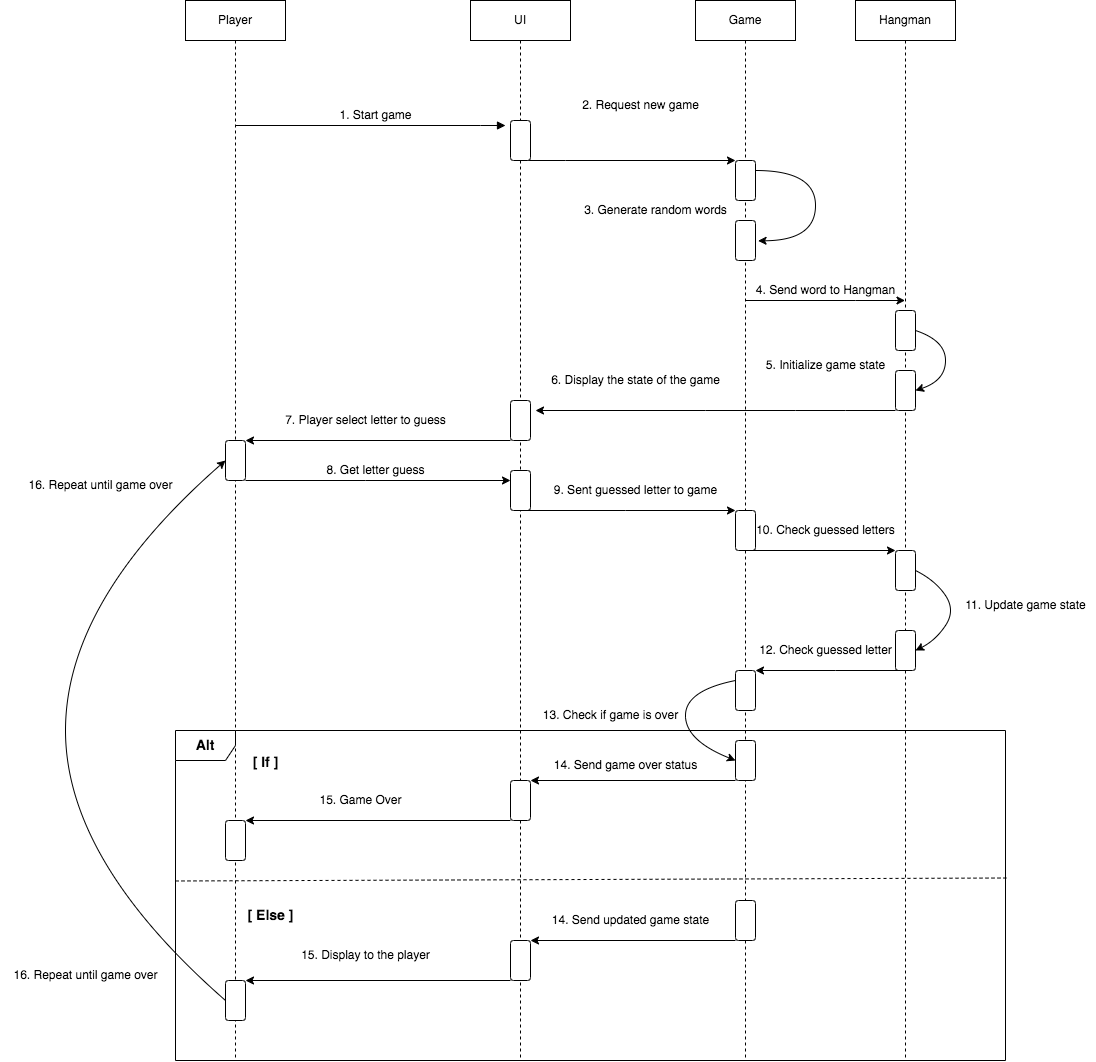

The diagram above was exported from draw.io. Its source (the exported page's mxGraphModel, read from the mxfile embedded in the PNG):
<mxGraphModel dx="798" dy="325" grid="1" gridSize="10" guides="1" tooltips="1" connect="1" arrows="1" fold="1" page="1" pageScale="1" pageWidth="1169" pageHeight="1654" math="0" shadow="0">
  <root>
    <mxCell id="0" />
    <mxCell id="1" parent="0" />
    <mxCell id="aM9ryv3xv72pqoxQDRHE-1" value="Player" style="shape=umlLifeline;perimeter=lifelinePerimeter;whiteSpace=wrap;html=1;container=0;dropTarget=0;collapsible=0;recursiveResize=0;outlineConnect=0;portConstraint=eastwest;newEdgeStyle={&quot;edgeStyle&quot;:&quot;elbowEdgeStyle&quot;,&quot;elbow&quot;:&quot;vertical&quot;,&quot;curved&quot;:0,&quot;rounded&quot;:0};" parent="1" vertex="1">
      <mxGeometry x="195" y="80" width="100" height="1060" as="geometry" />
    </mxCell>
    <mxCell id="aM9ryv3xv72pqoxQDRHE-5" value="UI" style="shape=umlLifeline;perimeter=lifelinePerimeter;whiteSpace=wrap;html=1;container=0;dropTarget=0;collapsible=0;recursiveResize=0;outlineConnect=0;portConstraint=eastwest;newEdgeStyle={&quot;edgeStyle&quot;:&quot;elbowEdgeStyle&quot;,&quot;elbow&quot;:&quot;vertical&quot;,&quot;curved&quot;:0,&quot;rounded&quot;:0};" parent="1" vertex="1">
      <mxGeometry x="480" y="80" width="100" height="1060" as="geometry" />
    </mxCell>
    <mxCell id="aM9ryv3xv72pqoxQDRHE-7" value="" style="html=1;verticalAlign=bottom;endArrow=block;edgeStyle=elbowEdgeStyle;elbow=vertical;curved=0;rounded=0;" parent="1" source="aM9ryv3xv72pqoxQDRHE-1" edge="1">
      <mxGeometry x="-0.002" relative="1" as="geometry">
        <mxPoint x="250" y="205" as="sourcePoint" />
        <Array as="points">
          <mxPoint x="490" y="205" />
        </Array>
        <mxPoint x="515" y="205" as="targetPoint" />
        <mxPoint as="offset" />
      </mxGeometry>
    </mxCell>
    <mxCell id="xq8QzK1p6WDyC5gtRboi-2" value="Game" style="shape=umlLifeline;perimeter=lifelinePerimeter;whiteSpace=wrap;html=1;container=0;dropTarget=0;collapsible=0;recursiveResize=0;outlineConnect=0;portConstraint=eastwest;newEdgeStyle={&quot;edgeStyle&quot;:&quot;elbowEdgeStyle&quot;,&quot;elbow&quot;:&quot;vertical&quot;,&quot;curved&quot;:0,&quot;rounded&quot;:0};" parent="1" vertex="1">
      <mxGeometry x="705" y="80" width="100" height="1060" as="geometry" />
    </mxCell>
    <mxCell id="xq8QzK1p6WDyC5gtRboi-3" value="Hangman" style="shape=umlLifeline;perimeter=lifelinePerimeter;whiteSpace=wrap;html=1;container=0;dropTarget=0;collapsible=0;recursiveResize=0;outlineConnect=0;portConstraint=eastwest;newEdgeStyle={&quot;edgeStyle&quot;:&quot;elbowEdgeStyle&quot;,&quot;elbow&quot;:&quot;vertical&quot;,&quot;curved&quot;:0,&quot;rounded&quot;:0};" parent="1" vertex="1">
      <mxGeometry x="865" y="80" width="100" height="1060" as="geometry" />
    </mxCell>
    <mxCell id="xq8QzK1p6WDyC5gtRboi-4" value="" style="endArrow=classic;html=1;rounded=0;startArrow=none;entryX=0;entryY=1;entryDx=0;entryDy=0;" parent="1" source="aM9ryv3xv72pqoxQDRHE-5" target="xq8QzK1p6WDyC5gtRboi-8" edge="1">
      <mxGeometry width="50" height="50" relative="1" as="geometry">
        <mxPoint x="545" y="330" as="sourcePoint" />
        <mxPoint x="595" y="280" as="targetPoint" />
        <Array as="points">
          <mxPoint x="575" y="240" />
        </Array>
      </mxGeometry>
    </mxCell>
    <mxCell id="xq8QzK1p6WDyC5gtRboi-5" value="2. Request new game" style="text;html=1;align=center;verticalAlign=middle;resizable=0;points=[];autosize=1;strokeColor=none;fillColor=none;" parent="1" vertex="1">
      <mxGeometry x="580" y="170" width="140" height="30" as="geometry" />
    </mxCell>
    <mxCell id="xq8QzK1p6WDyC5gtRboi-15" value="&lt;font style=&quot;font-size: 12px;&quot;&gt;3. Generate random words&lt;/font&gt;" style="text;html=1;align=center;verticalAlign=middle;resizable=0;points=[];autosize=1;strokeColor=none;fillColor=none;" parent="1" vertex="1">
      <mxGeometry x="580" y="275" width="170" height="30" as="geometry" />
    </mxCell>
    <mxCell id="xq8QzK1p6WDyC5gtRboi-16" value="" style="group" parent="1" vertex="1" connectable="0">
      <mxGeometry x="745" y="240" width="80" height="100" as="geometry" />
    </mxCell>
    <mxCell id="xq8QzK1p6WDyC5gtRboi-8" value="" style="rounded=1;whiteSpace=wrap;html=1;rotation=90;" parent="xq8QzK1p6WDyC5gtRboi-16" vertex="1">
      <mxGeometry x="-10" y="10" width="40" height="20" as="geometry" />
    </mxCell>
    <mxCell id="xq8QzK1p6WDyC5gtRboi-9" value="" style="rounded=1;whiteSpace=wrap;html=1;rotation=90;" parent="xq8QzK1p6WDyC5gtRboi-16" vertex="1">
      <mxGeometry x="-10" y="70" width="40" height="20" as="geometry" />
    </mxCell>
    <mxCell id="xq8QzK1p6WDyC5gtRboi-14" value="" style="curved=1;endArrow=classic;html=1;rounded=0;exitX=0.25;exitY=0;exitDx=0;exitDy=0;entryX=0.508;entryY=-0.128;entryDx=0;entryDy=0;entryPerimeter=0;" parent="xq8QzK1p6WDyC5gtRboi-16" source="xq8QzK1p6WDyC5gtRboi-8" target="xq8QzK1p6WDyC5gtRboi-9" edge="1">
      <mxGeometry width="50" height="50" relative="1" as="geometry">
        <mxPoint x="40" y="40" as="sourcePoint" />
        <mxPoint x="80" y="80" as="targetPoint" />
        <Array as="points">
          <mxPoint x="80" y="10" />
          <mxPoint x="80" y="80" />
        </Array>
      </mxGeometry>
    </mxCell>
    <mxCell id="xq8QzK1p6WDyC5gtRboi-17" value="" style="endArrow=classic;html=1;rounded=0;fontSize=12;" parent="1" source="xq8QzK1p6WDyC5gtRboi-2" target="xq8QzK1p6WDyC5gtRboi-3" edge="1">
      <mxGeometry width="50" height="50" relative="1" as="geometry">
        <mxPoint x="785" y="400" as="sourcePoint" />
        <mxPoint x="835" y="350" as="targetPoint" />
        <Array as="points">
          <mxPoint x="865" y="380" />
        </Array>
      </mxGeometry>
    </mxCell>
    <mxCell id="_dYFzU9TArgMgV9j6ooU-1" value="4. Send word to Hangman" style="text;html=1;align=center;verticalAlign=middle;resizable=0;points=[];autosize=1;strokeColor=none;fillColor=none;" vertex="1" parent="1">
      <mxGeometry x="755" y="355" width="160" height="30" as="geometry" />
    </mxCell>
    <mxCell id="_dYFzU9TArgMgV9j6ooU-7" value="" style="rounded=1;whiteSpace=wrap;html=1;rotation=90;" vertex="1" parent="1">
      <mxGeometry x="895" y="400" width="40" height="20" as="geometry" />
    </mxCell>
    <mxCell id="_dYFzU9TArgMgV9j6ooU-8" value="" style="rounded=1;whiteSpace=wrap;html=1;rotation=90;" vertex="1" parent="1">
      <mxGeometry x="895" y="460" width="40" height="20" as="geometry" />
    </mxCell>
    <mxCell id="_dYFzU9TArgMgV9j6ooU-9" value="" style="curved=1;endArrow=classic;html=1;rounded=0;exitX=0.5;exitY=0;exitDx=0;exitDy=0;entryX=0.5;entryY=0;entryDx=0;entryDy=0;" edge="1" parent="1" source="_dYFzU9TArgMgV9j6ooU-7" target="_dYFzU9TArgMgV9j6ooU-8">
      <mxGeometry width="50" height="50" relative="1" as="geometry">
        <mxPoint x="955" y="490" as="sourcePoint" />
        <mxPoint x="1005" y="440" as="targetPoint" />
        <Array as="points">
          <mxPoint x="955" y="420" />
          <mxPoint x="955" y="460" />
        </Array>
      </mxGeometry>
    </mxCell>
    <mxCell id="_dYFzU9TArgMgV9j6ooU-10" value="5. Initialize game state" style="text;html=1;align=center;verticalAlign=middle;resizable=0;points=[];autosize=1;strokeColor=none;fillColor=none;" vertex="1" parent="1">
      <mxGeometry x="765" y="430" width="140" height="30" as="geometry" />
    </mxCell>
    <mxCell id="_dYFzU9TArgMgV9j6ooU-11" value="" style="rounded=1;whiteSpace=wrap;html=1;rotation=90;" vertex="1" parent="1">
      <mxGeometry x="510" y="490" width="40" height="20" as="geometry" />
    </mxCell>
    <mxCell id="_dYFzU9TArgMgV9j6ooU-12" value="" style="endArrow=classic;html=1;rounded=0;exitX=1;exitY=1;exitDx=0;exitDy=0;" edge="1" parent="1" source="_dYFzU9TArgMgV9j6ooU-8">
      <mxGeometry width="50" height="50" relative="1" as="geometry">
        <mxPoint x="905" y="480" as="sourcePoint" />
        <mxPoint x="545" y="490" as="targetPoint" />
        <Array as="points">
          <mxPoint x="855" y="490" />
          <mxPoint x="805" y="490" />
          <mxPoint x="715" y="490" />
        </Array>
      </mxGeometry>
    </mxCell>
    <mxCell id="_dYFzU9TArgMgV9j6ooU-14" value="6. Display the state of the game" style="text;html=1;align=center;verticalAlign=middle;resizable=0;points=[];autosize=1;strokeColor=none;fillColor=none;" vertex="1" parent="1">
      <mxGeometry x="550" y="445" width="190" height="30" as="geometry" />
    </mxCell>
    <mxCell id="_dYFzU9TArgMgV9j6ooU-15" value="" style="rounded=1;whiteSpace=wrap;html=1;rotation=90;" vertex="1" parent="1">
      <mxGeometry x="225" y="530" width="40" height="20" as="geometry" />
    </mxCell>
    <mxCell id="_dYFzU9TArgMgV9j6ooU-16" value="" style="endArrow=classic;html=1;rounded=0;entryX=0;entryY=0;entryDx=0;entryDy=0;exitX=1;exitY=1;exitDx=0;exitDy=0;" edge="1" parent="1" source="_dYFzU9TArgMgV9j6ooU-11" target="_dYFzU9TArgMgV9j6ooU-15">
      <mxGeometry width="50" height="50" relative="1" as="geometry">
        <mxPoint x="545" y="560" as="sourcePoint" />
        <mxPoint x="595" y="510" as="targetPoint" />
      </mxGeometry>
    </mxCell>
    <mxCell id="_dYFzU9TArgMgV9j6ooU-17" value="7. Player select letter to guess" style="text;html=1;align=center;verticalAlign=middle;resizable=0;points=[];autosize=1;strokeColor=none;fillColor=none;" vertex="1" parent="1">
      <mxGeometry x="285" y="485" width="180" height="30" as="geometry" />
    </mxCell>
    <mxCell id="_dYFzU9TArgMgV9j6ooU-18" value="" style="rounded=1;whiteSpace=wrap;html=1;rotation=90;" vertex="1" parent="1">
      <mxGeometry x="510" y="560" width="40" height="20" as="geometry" />
    </mxCell>
    <mxCell id="_dYFzU9TArgMgV9j6ooU-21" value="" style="edgeStyle=none;orthogonalLoop=1;jettySize=auto;html=1;rounded=0;exitX=1;exitY=0;exitDx=0;exitDy=0;entryX=0.25;entryY=1;entryDx=0;entryDy=0;" edge="1" parent="1" source="_dYFzU9TArgMgV9j6ooU-15" target="_dYFzU9TArgMgV9j6ooU-18">
      <mxGeometry width="100" relative="1" as="geometry">
        <mxPoint x="285" y="590" as="sourcePoint" />
        <mxPoint x="515" y="560" as="targetPoint" />
        <Array as="points">
          <mxPoint x="375" y="560" />
        </Array>
      </mxGeometry>
    </mxCell>
    <mxCell id="_dYFzU9TArgMgV9j6ooU-22" value="8. Get letter guess" style="text;html=1;align=center;verticalAlign=middle;resizable=0;points=[];autosize=1;strokeColor=none;fillColor=none;" vertex="1" parent="1">
      <mxGeometry x="325" y="535" width="120" height="30" as="geometry" />
    </mxCell>
    <mxCell id="_dYFzU9TArgMgV9j6ooU-23" value="" style="rounded=1;whiteSpace=wrap;html=1;rotation=90;" vertex="1" parent="1">
      <mxGeometry x="735" y="600" width="40" height="20" as="geometry" />
    </mxCell>
    <mxCell id="_dYFzU9TArgMgV9j6ooU-24" value="" style="endArrow=classic;html=1;rounded=0;" edge="1" parent="1" source="aM9ryv3xv72pqoxQDRHE-5">
      <mxGeometry width="50" height="50" relative="1" as="geometry">
        <mxPoint x="645" y="570" as="sourcePoint" />
        <mxPoint x="745" y="590" as="targetPoint" />
        <Array as="points">
          <mxPoint x="635" y="590" />
        </Array>
      </mxGeometry>
    </mxCell>
    <mxCell id="_dYFzU9TArgMgV9j6ooU-25" value="9. Sent guessed letter to game" style="text;html=1;align=center;verticalAlign=middle;resizable=0;points=[];autosize=1;strokeColor=none;fillColor=none;" vertex="1" parent="1">
      <mxGeometry x="550" y="555" width="190" height="30" as="geometry" />
    </mxCell>
    <mxCell id="_dYFzU9TArgMgV9j6ooU-26" value="" style="rounded=1;whiteSpace=wrap;html=1;rotation=90;" vertex="1" parent="1">
      <mxGeometry x="895" y="640" width="40" height="20" as="geometry" />
    </mxCell>
    <mxCell id="_dYFzU9TArgMgV9j6ooU-27" value="" style="endArrow=classic;html=1;rounded=0;entryX=0;entryY=1;entryDx=0;entryDy=0;" edge="1" parent="1" source="xq8QzK1p6WDyC5gtRboi-2" target="_dYFzU9TArgMgV9j6ooU-26">
      <mxGeometry width="50" height="50" relative="1" as="geometry">
        <mxPoint x="885" y="680" as="sourcePoint" />
        <mxPoint x="935" y="630" as="targetPoint" />
      </mxGeometry>
    </mxCell>
    <mxCell id="_dYFzU9TArgMgV9j6ooU-28" value="10. Check guessed letters" style="text;html=1;align=center;verticalAlign=middle;resizable=0;points=[];autosize=1;strokeColor=none;fillColor=none;" vertex="1" parent="1">
      <mxGeometry x="755" y="595" width="160" height="30" as="geometry" />
    </mxCell>
    <mxCell id="_dYFzU9TArgMgV9j6ooU-29" value="" style="rounded=1;whiteSpace=wrap;html=1;rotation=90;" vertex="1" parent="1">
      <mxGeometry x="895" y="720" width="40" height="20" as="geometry" />
    </mxCell>
    <mxCell id="_dYFzU9TArgMgV9j6ooU-31" value="" style="curved=1;endArrow=classic;html=1;rounded=0;entryX=0.5;entryY=0;entryDx=0;entryDy=0;exitX=0.5;exitY=0;exitDx=0;exitDy=0;" edge="1" parent="1" source="_dYFzU9TArgMgV9j6ooU-26" target="_dYFzU9TArgMgV9j6ooU-29">
      <mxGeometry width="50" height="50" relative="1" as="geometry">
        <mxPoint x="825" y="760" as="sourcePoint" />
        <mxPoint x="875" y="710" as="targetPoint" />
        <Array as="points">
          <mxPoint x="945" y="660" />
          <mxPoint x="965" y="690" />
          <mxPoint x="945" y="720" />
        </Array>
      </mxGeometry>
    </mxCell>
    <mxCell id="_dYFzU9TArgMgV9j6ooU-32" value="11. Update game state" style="text;html=1;align=center;verticalAlign=middle;resizable=0;points=[];autosize=1;strokeColor=none;fillColor=none;" vertex="1" parent="1">
      <mxGeometry x="965" y="670" width="140" height="30" as="geometry" />
    </mxCell>
    <mxCell id="_dYFzU9TArgMgV9j6ooU-33" value="" style="rounded=1;whiteSpace=wrap;html=1;rotation=90;" vertex="1" parent="1">
      <mxGeometry x="735" y="760" width="40" height="20" as="geometry" />
    </mxCell>
    <mxCell id="_dYFzU9TArgMgV9j6ooU-34" value="" style="endArrow=classic;html=1;rounded=0;" edge="1" parent="1" source="xq8QzK1p6WDyC5gtRboi-3">
      <mxGeometry width="50" height="50" relative="1" as="geometry">
        <mxPoint x="805" y="760" as="sourcePoint" />
        <mxPoint x="765" y="750" as="targetPoint" />
        <Array as="points">
          <mxPoint x="845" y="750" />
        </Array>
      </mxGeometry>
    </mxCell>
    <mxCell id="_dYFzU9TArgMgV9j6ooU-35" value="12. Check guessed letter" style="text;html=1;align=center;verticalAlign=middle;resizable=0;points=[];autosize=1;strokeColor=none;fillColor=none;" vertex="1" parent="1">
      <mxGeometry x="755" y="715" width="160" height="30" as="geometry" />
    </mxCell>
    <mxCell id="_dYFzU9TArgMgV9j6ooU-36" value="1. Start game" style="text;html=1;align=center;verticalAlign=middle;resizable=0;points=[];autosize=1;strokeColor=none;fillColor=none;" vertex="1" parent="1">
      <mxGeometry x="335" y="180" width="100" height="30" as="geometry" />
    </mxCell>
    <mxCell id="_dYFzU9TArgMgV9j6ooU-39" value="" style="endArrow=none;html=1;rounded=0;" edge="1" parent="1" source="aM9ryv3xv72pqoxQDRHE-5" target="_dYFzU9TArgMgV9j6ooU-37">
      <mxGeometry width="50" height="50" relative="1" as="geometry">
        <mxPoint x="529" y="220" as="sourcePoint" />
        <mxPoint x="755" y="220" as="targetPoint" />
        <Array as="points" />
      </mxGeometry>
    </mxCell>
    <mxCell id="_dYFzU9TArgMgV9j6ooU-37" value="" style="rounded=1;whiteSpace=wrap;html=1;rotation=90;" vertex="1" parent="1">
      <mxGeometry x="510" y="210" width="40" height="20" as="geometry" />
    </mxCell>
    <mxCell id="_dYFzU9TArgMgV9j6ooU-40" value="" style="rounded=1;whiteSpace=wrap;html=1;rotation=90;" vertex="1" parent="1">
      <mxGeometry x="735" y="830" width="40" height="20" as="geometry" />
    </mxCell>
    <mxCell id="_dYFzU9TArgMgV9j6ooU-41" value="" style="curved=1;endArrow=classic;html=1;rounded=0;exitX=0.25;exitY=1;exitDx=0;exitDy=0;entryX=0.5;entryY=1;entryDx=0;entryDy=0;" edge="1" parent="1" source="_dYFzU9TArgMgV9j6ooU-33" target="_dYFzU9TArgMgV9j6ooU-40">
      <mxGeometry width="50" height="50" relative="1" as="geometry">
        <mxPoint x="625" y="835" as="sourcePoint" />
        <mxPoint x="625" y="880" as="targetPoint" />
        <Array as="points">
          <mxPoint x="695" y="770" />
          <mxPoint x="695" y="820" />
        </Array>
      </mxGeometry>
    </mxCell>
    <mxCell id="_dYFzU9TArgMgV9j6ooU-42" value="13. Check if game is over" style="text;html=1;align=center;verticalAlign=middle;resizable=0;points=[];autosize=1;strokeColor=none;fillColor=none;" vertex="1" parent="1">
      <mxGeometry x="540" y="780" width="160" height="30" as="geometry" />
    </mxCell>
    <mxCell id="_dYFzU9TArgMgV9j6ooU-49" value="&lt;font style=&quot;font-size: 14px;&quot;&gt;&lt;b&gt;Alt&lt;/b&gt;&lt;/font&gt;" style="shape=umlFrame;whiteSpace=wrap;html=1;pointerEvents=0;" vertex="1" parent="1">
      <mxGeometry x="185" y="810" width="830" height="330" as="geometry" />
    </mxCell>
    <mxCell id="_dYFzU9TArgMgV9j6ooU-51" value="" style="endArrow=none;dashed=1;html=1;rounded=0;entryX=1.001;entryY=0.447;entryDx=0;entryDy=0;entryPerimeter=0;exitX=0;exitY=0.456;exitDx=0;exitDy=0;exitPerimeter=0;" edge="1" parent="1" source="_dYFzU9TArgMgV9j6ooU-49" target="_dYFzU9TArgMgV9j6ooU-49">
      <mxGeometry width="50" height="50" relative="1" as="geometry">
        <mxPoint x="755" y="960" as="sourcePoint" />
        <mxPoint x="805" y="910" as="targetPoint" />
      </mxGeometry>
    </mxCell>
    <mxCell id="_dYFzU9TArgMgV9j6ooU-54" value="" style="rounded=1;whiteSpace=wrap;html=1;rotation=90;" vertex="1" parent="1">
      <mxGeometry x="510" y="870" width="40" height="20" as="geometry" />
    </mxCell>
    <mxCell id="_dYFzU9TArgMgV9j6ooU-56" value="" style="endArrow=classic;html=1;rounded=0;entryX=0;entryY=0;entryDx=0;entryDy=0;exitX=1;exitY=1;exitDx=0;exitDy=0;" edge="1" parent="1" source="_dYFzU9TArgMgV9j6ooU-40" target="_dYFzU9TArgMgV9j6ooU-54">
      <mxGeometry width="50" height="50" relative="1" as="geometry">
        <mxPoint x="625" y="840" as="sourcePoint" />
        <mxPoint x="675" y="790" as="targetPoint" />
      </mxGeometry>
    </mxCell>
    <mxCell id="_dYFzU9TArgMgV9j6ooU-57" value="14. Send game over status" style="text;html=1;align=center;verticalAlign=middle;resizable=0;points=[];autosize=1;strokeColor=none;fillColor=none;" vertex="1" parent="1">
      <mxGeometry x="550" y="830" width="170" height="30" as="geometry" />
    </mxCell>
    <mxCell id="_dYFzU9TArgMgV9j6ooU-58" value="" style="rounded=1;whiteSpace=wrap;html=1;rotation=90;" vertex="1" parent="1">
      <mxGeometry x="735" y="990" width="40" height="20" as="geometry" />
    </mxCell>
    <mxCell id="_dYFzU9TArgMgV9j6ooU-59" value="" style="rounded=1;whiteSpace=wrap;html=1;rotation=90;" vertex="1" parent="1">
      <mxGeometry x="510" y="1030" width="40" height="20" as="geometry" />
    </mxCell>
    <mxCell id="_dYFzU9TArgMgV9j6ooU-60" value="" style="rounded=1;whiteSpace=wrap;html=1;rotation=90;" vertex="1" parent="1">
      <mxGeometry x="225" y="910" width="40" height="20" as="geometry" />
    </mxCell>
    <mxCell id="_dYFzU9TArgMgV9j6ooU-61" value="" style="endArrow=classic;html=1;rounded=0;entryX=0;entryY=0;entryDx=0;entryDy=0;exitX=1;exitY=1;exitDx=0;exitDy=0;" edge="1" parent="1" source="_dYFzU9TArgMgV9j6ooU-54" target="_dYFzU9TArgMgV9j6ooU-60">
      <mxGeometry width="50" height="50" relative="1" as="geometry">
        <mxPoint x="455" y="920" as="sourcePoint" />
        <mxPoint x="505" y="870" as="targetPoint" />
      </mxGeometry>
    </mxCell>
    <mxCell id="_dYFzU9TArgMgV9j6ooU-62" value="15. Game Over" style="text;html=1;align=center;verticalAlign=middle;resizable=0;points=[];autosize=1;strokeColor=none;fillColor=none;" vertex="1" parent="1">
      <mxGeometry x="315" y="865" width="110" height="30" as="geometry" />
    </mxCell>
    <mxCell id="_dYFzU9TArgMgV9j6ooU-64" value="" style="endArrow=classic;html=1;rounded=0;entryX=0;entryY=0;entryDx=0;entryDy=0;exitX=1;exitY=1;exitDx=0;exitDy=0;" edge="1" parent="1" source="_dYFzU9TArgMgV9j6ooU-58" target="_dYFzU9TArgMgV9j6ooU-59">
      <mxGeometry width="50" height="50" relative="1" as="geometry">
        <mxPoint x="605" y="970" as="sourcePoint" />
        <mxPoint x="655" y="920" as="targetPoint" />
      </mxGeometry>
    </mxCell>
    <mxCell id="_dYFzU9TArgMgV9j6ooU-65" value="14. Send updated game state" style="text;html=1;align=center;verticalAlign=middle;resizable=0;points=[];autosize=1;strokeColor=none;fillColor=none;" vertex="1" parent="1">
      <mxGeometry x="550" y="985" width="180" height="30" as="geometry" />
    </mxCell>
    <mxCell id="_dYFzU9TArgMgV9j6ooU-66" value="" style="rounded=1;whiteSpace=wrap;html=1;rotation=90;" vertex="1" parent="1">
      <mxGeometry x="225" y="1070" width="40" height="20" as="geometry" />
    </mxCell>
    <mxCell id="_dYFzU9TArgMgV9j6ooU-67" value="" style="endArrow=classic;html=1;rounded=0;entryX=0;entryY=0;entryDx=0;entryDy=0;exitX=1;exitY=1;exitDx=0;exitDy=0;" edge="1" parent="1" source="_dYFzU9TArgMgV9j6ooU-59" target="_dYFzU9TArgMgV9j6ooU-66">
      <mxGeometry width="50" height="50" relative="1" as="geometry">
        <mxPoint x="405" y="1030" as="sourcePoint" />
        <mxPoint x="455" y="980" as="targetPoint" />
      </mxGeometry>
    </mxCell>
    <mxCell id="_dYFzU9TArgMgV9j6ooU-68" value="15. Display to the player" style="text;html=1;align=center;verticalAlign=middle;resizable=0;points=[];autosize=1;strokeColor=none;fillColor=none;" vertex="1" parent="1">
      <mxGeometry x="300" y="1020" width="150" height="30" as="geometry" />
    </mxCell>
    <mxCell id="_dYFzU9TArgMgV9j6ooU-69" value="" style="curved=1;endArrow=classic;html=1;rounded=0;entryX=0.5;entryY=1;entryDx=0;entryDy=0;exitX=0.5;exitY=1;exitDx=0;exitDy=0;" edge="1" parent="1" source="_dYFzU9TArgMgV9j6ooU-66" target="_dYFzU9TArgMgV9j6ooU-15">
      <mxGeometry width="50" height="50" relative="1" as="geometry">
        <mxPoint x="375" y="760" as="sourcePoint" />
        <mxPoint x="425" y="710" as="targetPoint" />
        <Array as="points">
          <mxPoint x="75" y="940" />
          <mxPoint x="75" y="680" />
        </Array>
      </mxGeometry>
    </mxCell>
    <mxCell id="_dYFzU9TArgMgV9j6ooU-70" value="16. Repeat until game over" style="text;html=1;align=center;verticalAlign=middle;resizable=0;points=[];autosize=1;strokeColor=none;fillColor=none;" vertex="1" parent="1">
      <mxGeometry x="25" y="550" width="170" height="30" as="geometry" />
    </mxCell>
    <mxCell id="_dYFzU9TArgMgV9j6ooU-71" value="16. Repeat until game over" style="text;html=1;align=center;verticalAlign=middle;resizable=0;points=[];autosize=1;strokeColor=none;fillColor=none;" vertex="1" parent="1">
      <mxGeometry x="10" y="1040" width="170" height="30" as="geometry" />
    </mxCell>
    <mxCell id="_dYFzU9TArgMgV9j6ooU-72" value="&lt;b&gt;&lt;font style=&quot;font-size: 14px;&quot;&gt;[ If ]&lt;/font&gt;&lt;/b&gt;" style="text;html=1;align=center;verticalAlign=middle;resizable=0;points=[];autosize=1;strokeColor=none;fillColor=none;" vertex="1" parent="1">
      <mxGeometry x="250" y="827" width="50" height="30" as="geometry" />
    </mxCell>
    <mxCell id="_dYFzU9TArgMgV9j6ooU-73" value="&lt;span style=&quot;font-size: 14px;&quot;&gt;&lt;b&gt;[ Else ]&lt;/b&gt;&lt;/span&gt;" style="text;html=1;align=center;verticalAlign=middle;resizable=0;points=[];autosize=1;strokeColor=none;fillColor=none;" vertex="1" parent="1">
      <mxGeometry x="245" y="980" width="70" height="30" as="geometry" />
    </mxCell>
  </root>
</mxGraphModel>